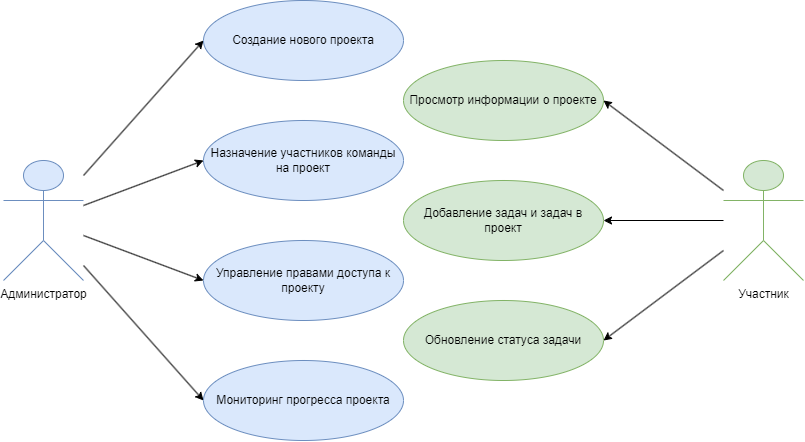

The diagram above was exported from draw.io. Its source (the exported page's mxGraphModel, read from the mxfile embedded in the PNG):
<mxGraphModel dx="1635" dy="731" grid="1" gridSize="10" guides="1" tooltips="1" connect="1" arrows="1" fold="1" page="0" pageScale="1" pageWidth="827" pageHeight="1169" math="0" shadow="0">
  <root>
    <mxCell id="0" />
    <mxCell id="1" parent="0" />
    <mxCell id="2" style="rounded=0;orthogonalLoop=1;jettySize=auto;html=1;entryX=0;entryY=0.5;entryDx=0;entryDy=0;" edge="1" source="6" target="7" parent="1">
      <mxGeometry relative="1" as="geometry" />
    </mxCell>
    <mxCell id="3" style="rounded=0;orthogonalLoop=1;jettySize=auto;html=1;entryX=0;entryY=0.5;entryDx=0;entryDy=0;" edge="1" source="6" target="8" parent="1">
      <mxGeometry relative="1" as="geometry" />
    </mxCell>
    <mxCell id="4" style="rounded=0;orthogonalLoop=1;jettySize=auto;html=1;entryX=0;entryY=0.5;entryDx=0;entryDy=0;" edge="1" source="6" target="9" parent="1">
      <mxGeometry relative="1" as="geometry" />
    </mxCell>
    <mxCell id="5" style="rounded=0;orthogonalLoop=1;jettySize=auto;html=1;entryX=0;entryY=0.5;entryDx=0;entryDy=0;" edge="1" source="6" target="10" parent="1">
      <mxGeometry relative="1" as="geometry" />
    </mxCell>
    <mxCell id="6" value="Администратор " style="shape=umlActor;verticalLabelPosition=bottom;verticalAlign=top;html=1;outlineConnect=0;fillColor=#dae8fc;strokeColor=#6c8ebf;" vertex="1" parent="1">
      <mxGeometry y="240" width="80" height="120" as="geometry" />
    </mxCell>
    <mxCell id="7" value="Создание нового проекта" style="ellipse;whiteSpace=wrap;html=1;fillColor=#dae8fc;strokeColor=#6c8ebf;" vertex="1" parent="1">
      <mxGeometry x="200" y="80" width="200" height="80" as="geometry" />
    </mxCell>
    <mxCell id="8" value="Назначение участников команды на проект" style="ellipse;whiteSpace=wrap;html=1;fillColor=#dae8fc;strokeColor=#6c8ebf;" vertex="1" parent="1">
      <mxGeometry x="200" y="200" width="200" height="80" as="geometry" />
    </mxCell>
    <mxCell id="9" value="Управление правами доступа к проекту" style="ellipse;whiteSpace=wrap;html=1;fillColor=#dae8fc;strokeColor=#6c8ebf;" vertex="1" parent="1">
      <mxGeometry x="200" y="320" width="200" height="80" as="geometry" />
    </mxCell>
    <mxCell id="10" value="Мониторинг прогресса проекта" style="ellipse;whiteSpace=wrap;html=1;fillColor=#dae8fc;strokeColor=#6c8ebf;" vertex="1" parent="1">
      <mxGeometry x="200" y="440" width="200" height="80" as="geometry" />
    </mxCell>
    <mxCell id="11" style="rounded=0;orthogonalLoop=1;jettySize=auto;html=1;entryX=1;entryY=0.5;entryDx=0;entryDy=0;" edge="1" source="14" target="17" parent="1">
      <mxGeometry relative="1" as="geometry" />
    </mxCell>
    <mxCell id="12" style="rounded=0;orthogonalLoop=1;jettySize=auto;html=1;entryX=1;entryY=0.5;entryDx=0;entryDy=0;" edge="1" source="14" target="16" parent="1">
      <mxGeometry relative="1" as="geometry" />
    </mxCell>
    <mxCell id="13" style="rounded=0;orthogonalLoop=1;jettySize=auto;html=1;entryX=1;entryY=0.5;entryDx=0;entryDy=0;" edge="1" source="14" target="15" parent="1">
      <mxGeometry relative="1" as="geometry" />
    </mxCell>
    <mxCell id="14" value="Участник" style="shape=umlActor;verticalLabelPosition=bottom;verticalAlign=top;html=1;outlineConnect=0;fillColor=#d5e8d4;strokeColor=#82b366;" vertex="1" parent="1">
      <mxGeometry x="720" y="240" width="80" height="120" as="geometry" />
    </mxCell>
    <mxCell id="15" value="Просмотр информации о проекте" style="ellipse;whiteSpace=wrap;html=1;fillColor=#d5e8d4;strokeColor=#82b366;" vertex="1" parent="1">
      <mxGeometry x="400" y="140" width="200" height="80" as="geometry" />
    </mxCell>
    <mxCell id="16" value="Добавление задач и задач в проект" style="ellipse;whiteSpace=wrap;html=1;fillColor=#d5e8d4;strokeColor=#82b366;" vertex="1" parent="1">
      <mxGeometry x="400" y="260" width="200" height="80" as="geometry" />
    </mxCell>
    <mxCell id="17" value="Обновление статуса задачи" style="ellipse;whiteSpace=wrap;html=1;fillColor=#d5e8d4;strokeColor=#82b366;" vertex="1" parent="1">
      <mxGeometry x="400" y="380" width="200" height="80" as="geometry" />
    </mxCell>
  </root>
</mxGraphModel>